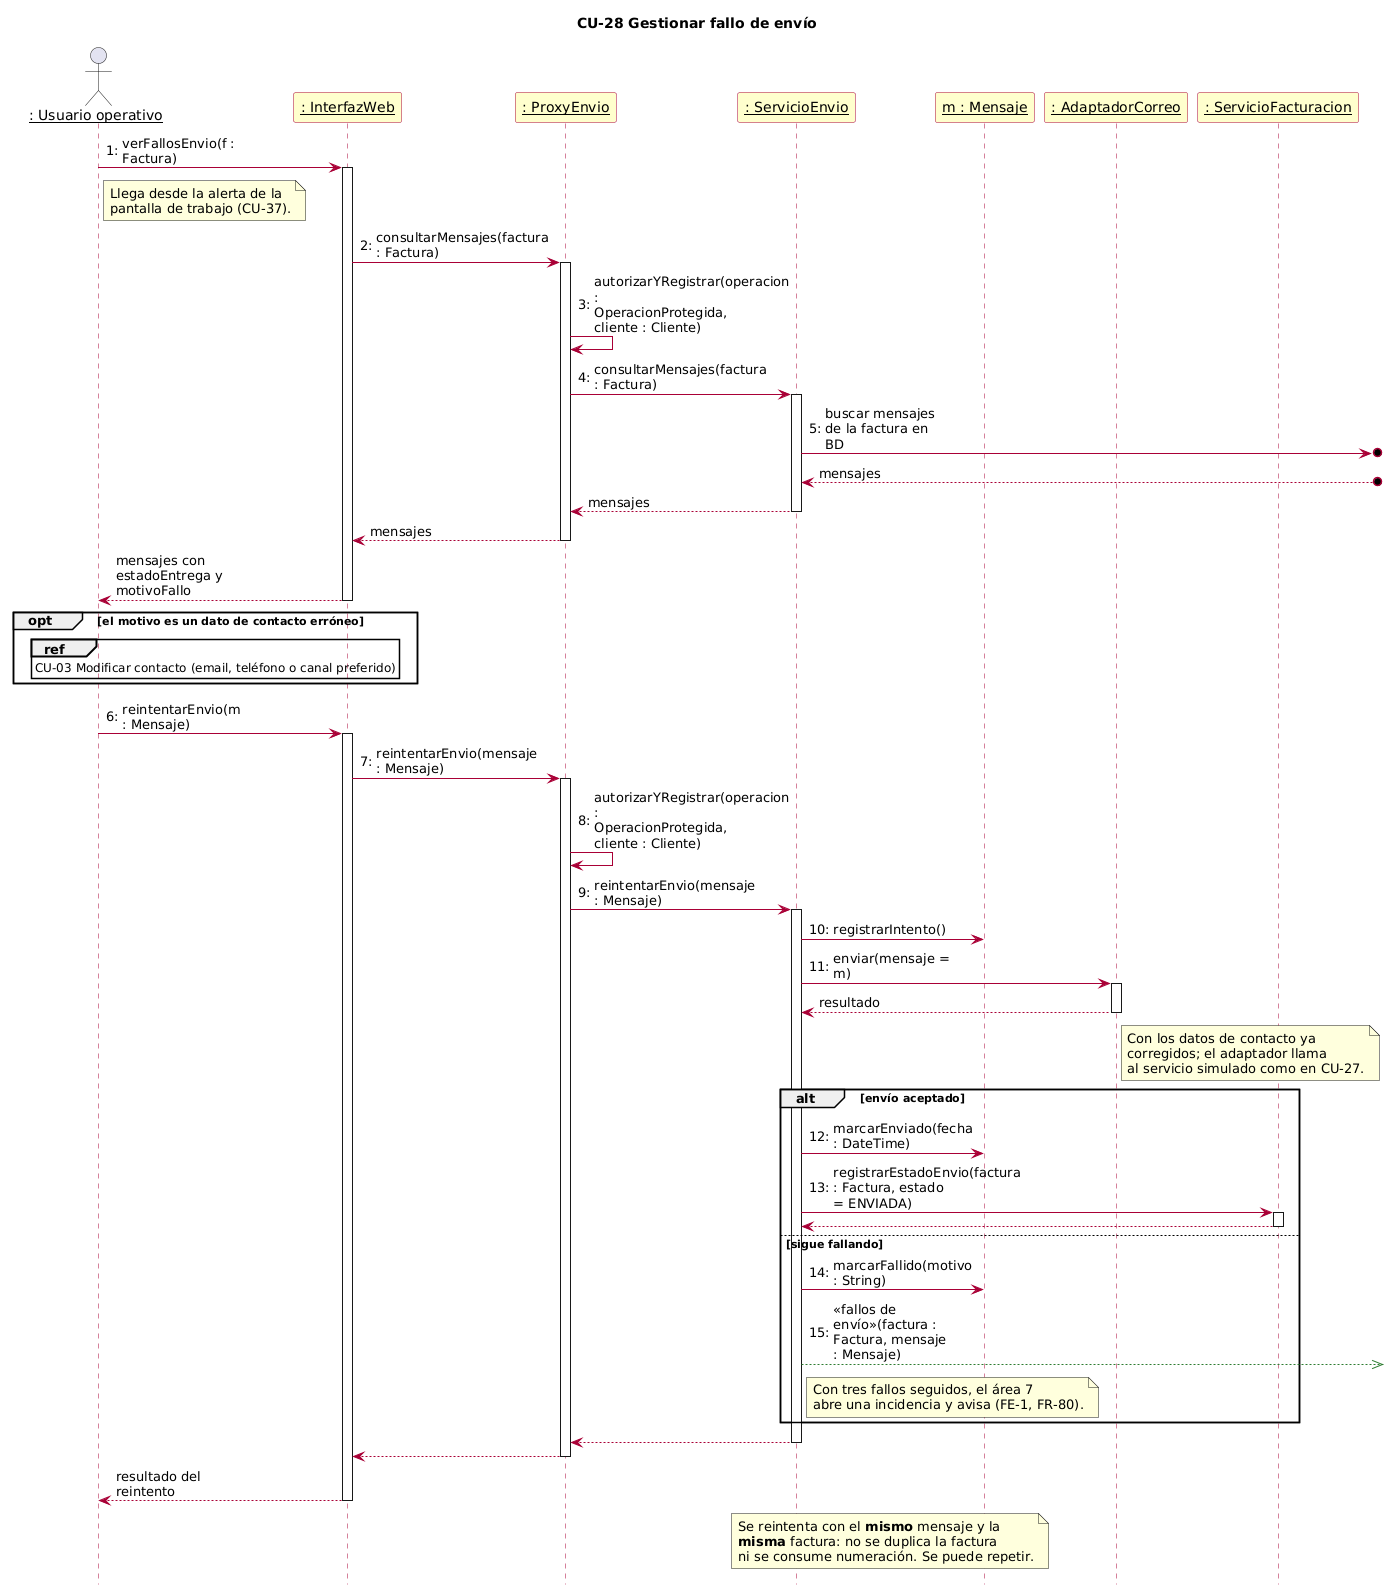

The diagram above was rendered by PlantUML. Its source (embedded in the PNG):
@startuml cu28_gestionar_fallo_envio
skinparamlocked defaultFontName DejaVu Sans
title CU-28 Gestionar fallo de envío
hide footbox
skinparam maxMessageSize 120
autonumber "0:"
skinparam sequenceParticipantBackgroundColor #FFFFCC
skinparam sequenceParticipantBorderColor #A80036
skinparam sequenceArrowColor #A80036
skinparam sequenceLifeLineBorderColor #A80036

actor "__: Usuario operativo__" as U
participant "__: InterfazWeb__" as UI
participant "__: ProxyEnvio__" as PX
participant "__: ServicioEnvio__" as SE
participant "__m : Mensaje__" as M
participant "__: AdaptadorCorreo__" as AC
participant "__: ServicioFacturacion__" as SF

U -> UI ++ : verFallosEnvio(f : Factura)
note right of U
  Llega desde la alerta de la
  pantalla de trabajo (CU-37).
end note
UI -> PX ++ : consultarMensajes(factura : Factura)
PX -> PX : autorizarYRegistrar(operacion : OperacionProtegida, cliente : Cliente)
PX -> SE ++ : consultarMensajes(factura : Factura)
SE ->o] : buscar mensajes de la factura en BD
autonumber stop
SE <--o] : mensajes
return mensajes
return mensajes
return mensajes con estadoEntrega y motivoFallo
autonumber resume

opt el motivo es un dato de contacto erróneo
  ref over U, UI : CU-03 Modificar contacto (email, teléfono o canal preferido)
end

U -> UI ++ : reintentarEnvio(m : Mensaje)
UI -> PX ++ : reintentarEnvio(mensaje : Mensaje)
PX -> PX : autorizarYRegistrar(operacion : OperacionProtegida, cliente : Cliente)
PX -> SE ++ : reintentarEnvio(mensaje : Mensaje)
SE -> M : registrarIntento()
SE -> AC ++ : enviar(mensaje = m)
autonumber stop
return resultado
autonumber resume
note right of AC
  Con los datos de contacto ya
  corregidos; el adaptador llama
  al servicio simulado como en CU-27.
end note

alt envío aceptado
  SE -> M : marcarEnviado(fecha : DateTime)
  SE -> SF ++ : registrarEstadoEnvio(factura : Factura, estado = ENVIADA)
  autonumber stop
  return
  autonumber resume
else sigue fallando
  SE -> M : marcarFallido(motivo : String)
  SE -[#2E7D32]->>] : «fallos de envío»(factura : Factura, mensaje : Mensaje)
  note right of SE
    Con tres fallos seguidos, el área 7
    abre una incidencia y avisa (FE-1, FR-80).
  end note
end

autonumber stop
return
return
return resultado del reintento
autonumber resume

note over SE, M
  Se reintenta con el **mismo** mensaje y la
  **misma** factura: no se duplica la factura
  ni se consume numeración. Se puede repetir.
end note
@enduml